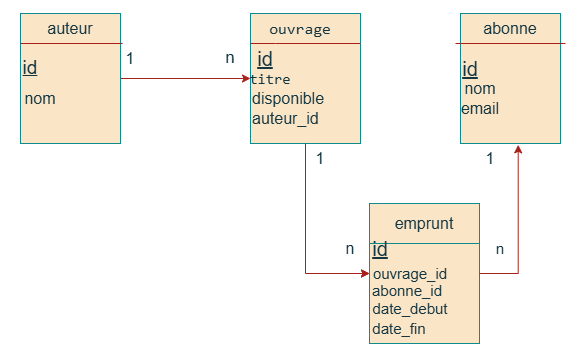

The diagram above was exported from draw.io. Its source (the exported page's mxGraphModel, read from the mxfile embedded in the PNG):
<mxGraphModel dx="1605" dy="462" grid="1" gridSize="10" guides="1" tooltips="1" connect="1" arrows="1" fold="1" page="1" pageScale="1" pageWidth="827" pageHeight="1169" math="0" shadow="0">
  <root>
    <mxCell id="0" />
    <mxCell id="1" parent="0" />
    <mxCell id="B86mU48oFcT5aNouRRMa-66" edge="1" parent="1" source="B86mU48oFcT5aNouRRMa-1" style="edgeStyle=orthogonalEdgeStyle;rounded=0;orthogonalLoop=1;jettySize=auto;html=1;exitX=1;exitY=0.5;exitDx=0;exitDy=0;entryX=0;entryY=0.5;entryDx=0;entryDy=0;labelBackgroundColor=none;strokeColor=#A8201A;fontColor=default;" target="B86mU48oFcT5aNouRRMa-18">
      <mxGeometry relative="1" as="geometry">
        <Array as="points" />
      </mxGeometry>
    </mxCell>
    <mxCell id="B86mU48oFcT5aNouRRMa-1" parent="1" style="rounded=0;whiteSpace=wrap;html=1;labelBackgroundColor=none;fillColor=#FAE5C7;strokeColor=#0F8B8D;fontColor=#143642;" value="" vertex="1">
      <mxGeometry height="130" width="100" x="10" y="30" as="geometry" />
    </mxCell>
    <mxCell id="B86mU48oFcT5aNouRRMa-5" parent="1" style="text;html=1;whiteSpace=wrap;strokeColor=none;fillColor=none;align=center;verticalAlign=middle;rounded=0;fontSize=16;labelBackgroundColor=none;fontColor=#143642;" value="auteur" vertex="1">
      <mxGeometry height="30" width="80" x="20" y="30" as="geometry" />
    </mxCell>
    <mxCell id="B86mU48oFcT5aNouRRMa-11" edge="1" parent="1" style="endArrow=none;html=1;rounded=0;labelBackgroundColor=none;strokeColor=#A8201A;fontColor=default;" value="">
      <mxGeometry height="50" relative="1" width="50" as="geometry">
        <Array as="points" />
        <mxPoint x="10" y="60" as="sourcePoint" />
        <mxPoint x="112" y="60" as="targetPoint" />
      </mxGeometry>
    </mxCell>
    <mxCell id="B86mU48oFcT5aNouRRMa-16" parent="1" style="text;html=1;whiteSpace=wrap;strokeColor=none;fillColor=none;align=center;verticalAlign=middle;rounded=0;strokeWidth=0;fontSize=19;fontColor=#143642;labelBackgroundColor=none;" value="&lt;u&gt;id&lt;/u&gt;" vertex="1">
      <mxGeometry height="30" width="60" x="-10" y="70" as="geometry" />
    </mxCell>
    <mxCell id="B86mU48oFcT5aNouRRMa-17" parent="1" style="text;html=1;whiteSpace=wrap;strokeColor=none;fillColor=none;align=center;verticalAlign=middle;rounded=0;fontSize=16;labelBackgroundColor=none;fontColor=#143642;" value="&lt;font&gt;nom&lt;/font&gt;" vertex="1">
      <mxGeometry height="30" width="60" y="100" as="geometry" />
    </mxCell>
    <mxCell id="B86mU48oFcT5aNouRRMa-77" edge="1" parent="1" style="edgeStyle=orthogonalEdgeStyle;rounded=0;orthogonalLoop=1;jettySize=auto;html=1;exitX=0.5;exitY=1;exitDx=0;exitDy=0;entryX=0;entryY=0.5;entryDx=0;entryDy=0;labelBackgroundColor=none;strokeColor=#A8201A;fontColor=default;" target="B86mU48oFcT5aNouRRMa-68">
      <mxGeometry relative="1" as="geometry">
        <mxPoint x="335" y="290" as="sourcePoint" />
      </mxGeometry>
    </mxCell>
    <mxCell id="B86mU48oFcT5aNouRRMa-18" parent="1" style="rounded=0;whiteSpace=wrap;html=1;labelBackgroundColor=none;fillColor=#FAE5C7;strokeColor=#0F8B8D;fontColor=#143642;" value="" vertex="1">
      <mxGeometry height="130" width="110" x="240" y="30" as="geometry" />
    </mxCell>
    <mxCell id="B86mU48oFcT5aNouRRMa-20" parent="1" style="text;html=1;whiteSpace=wrap;strokeColor=none;fillColor=none;align=center;verticalAlign=middle;rounded=0;fontSize=16;labelBackgroundColor=none;fontColor=#143642;" value="&#10;&lt;div style=&quot;font-family: Consolas, &amp;quot;Courier New&amp;quot;, monospace; font-weight: normal; line-height: 19px; white-space: pre;&quot;&gt;&lt;div&gt;&lt;span style=&quot;&quot;&gt;ouvrage&lt;/span&gt;&lt;/div&gt;&lt;/div&gt;&#10;&#10;" vertex="1">
      <mxGeometry height="30" width="60" x="260" y="40" as="geometry" />
    </mxCell>
    <mxCell id="B86mU48oFcT5aNouRRMa-22" parent="1" style="text;html=1;whiteSpace=wrap;strokeColor=none;fillColor=none;align=center;verticalAlign=middle;rounded=0;fontColor=#143642;labelBackgroundColor=none;fontSize=15;" value="&#10;&lt;div style=&quot;font-family: Consolas, &amp;quot;Courier New&amp;quot;, monospace; font-weight: normal; line-height: 19px; white-space: pre;&quot;&gt;&lt;div&gt;&lt;span&gt;titre&lt;/span&gt;&lt;/div&gt;&lt;/div&gt;&#10;&#10;" vertex="1">
      <mxGeometry height="30" width="60" x="230" y="90" as="geometry" />
    </mxCell>
    <mxCell id="B86mU48oFcT5aNouRRMa-21" parent="1" style="text;html=1;whiteSpace=wrap;strokeColor=none;fillColor=none;align=center;verticalAlign=middle;rounded=0;fontSize=20;fontStyle=4;labelBackgroundColor=none;fontColor=#143642;" value="id" vertex="1">
      <mxGeometry height="30" width="50" x="230" y="60" as="geometry" />
    </mxCell>
    <mxCell id="B86mU48oFcT5aNouRRMa-24" edge="1" parent="1" source="B86mU48oFcT5aNouRRMa-17" style="edgeStyle=orthogonalEdgeStyle;rounded=0;orthogonalLoop=1;jettySize=auto;html=1;exitX=0.5;exitY=1;exitDx=0;exitDy=0;labelBackgroundColor=none;strokeColor=#A8201A;fontColor=default;" target="B86mU48oFcT5aNouRRMa-17">
      <mxGeometry relative="1" as="geometry" />
    </mxCell>
    <mxCell id="B86mU48oFcT5aNouRRMa-27" parent="1" style="text;html=1;whiteSpace=wrap;strokeColor=none;fillColor=none;align=left;verticalAlign=middle;rounded=0;labelBackgroundColor=none;fontColor=#143642;" value="&lt;font style=&quot;font-size: 16px;&quot;&gt;disponible&lt;/font&gt;" vertex="1">
      <mxGeometry height="30" width="60" x="240" y="100" as="geometry" />
    </mxCell>
    <mxCell id="B86mU48oFcT5aNouRRMa-29" parent="1" style="text;html=1;whiteSpace=wrap;strokeColor=none;fillColor=none;align=left;verticalAlign=middle;rounded=0;labelBackgroundColor=none;fontColor=#143642;" value="&lt;font style=&quot;font-size: 16px;&quot;&gt;auteur_id&lt;/font&gt;" vertex="1">
      <mxGeometry height="30" width="60" x="240" y="120" as="geometry" />
    </mxCell>
    <mxCell id="B86mU48oFcT5aNouRRMa-30" edge="1" parent="1" source="B86mU48oFcT5aNouRRMa-20" style="edgeStyle=orthogonalEdgeStyle;rounded=0;orthogonalLoop=1;jettySize=auto;html=1;exitX=0.5;exitY=1;exitDx=0;exitDy=0;labelBackgroundColor=none;strokeColor=#A8201A;fontColor=default;" target="B86mU48oFcT5aNouRRMa-20">
      <mxGeometry relative="1" as="geometry" />
    </mxCell>
    <mxCell id="B86mU48oFcT5aNouRRMa-34" edge="1" parent="1" style="endArrow=none;html=1;rounded=0;labelBackgroundColor=none;strokeColor=#A8201A;fontColor=default;" value="">
      <mxGeometry height="50" relative="1" width="50" as="geometry">
        <Array as="points">
          <mxPoint x="265" y="60" />
        </Array>
        <mxPoint x="240" y="60" as="sourcePoint" />
        <mxPoint x="350" y="60" as="targetPoint" />
      </mxGeometry>
    </mxCell>
    <mxCell id="B86mU48oFcT5aNouRRMa-38" parent="1" style="rounded=0;whiteSpace=wrap;html=1;labelBackgroundColor=none;fillColor=#FAE5C7;strokeColor=#0F8B8D;fontColor=#143642;" value="" vertex="1">
      <mxGeometry height="130" width="100" x="450" y="30" as="geometry" />
    </mxCell>
    <mxCell id="B86mU48oFcT5aNouRRMa-43" edge="1" parent="1" style="endArrow=none;html=1;rounded=0;labelBackgroundColor=none;strokeColor=#A8201A;fontColor=default;" target="B86mU48oFcT5aNouRRMa-38" value="">
      <mxGeometry height="50" relative="1" width="50" as="geometry">
        <mxPoint x="450" y="60" as="sourcePoint" />
        <mxPoint x="470" y="54" as="targetPoint" />
      </mxGeometry>
    </mxCell>
    <mxCell id="B86mU48oFcT5aNouRRMa-44" parent="1" style="text;html=1;whiteSpace=wrap;strokeColor=none;fillColor=none;align=center;verticalAlign=middle;rounded=0;fontSize=16;labelBackgroundColor=none;fontColor=#143642;" value="abonne" vertex="1">
      <mxGeometry height="30" width="60" x="470" y="30" as="geometry" />
    </mxCell>
    <mxCell id="B86mU48oFcT5aNouRRMa-45" edge="1" parent="1" style="endArrow=none;html=1;rounded=0;labelBackgroundColor=none;strokeColor=#A8201A;fontColor=default;" value="">
      <mxGeometry height="50" relative="1" width="50" as="geometry">
        <mxPoint x="445" y="60" as="sourcePoint" />
        <mxPoint x="555" y="60" as="targetPoint" />
      </mxGeometry>
    </mxCell>
    <mxCell id="B86mU48oFcT5aNouRRMa-46" parent="1" style="text;html=1;whiteSpace=wrap;strokeColor=none;fillColor=none;align=center;verticalAlign=middle;rounded=0;fontSize=20;fontStyle=4;labelBackgroundColor=none;fontColor=#143642;" value="id" vertex="1">
      <mxGeometry height="30" width="60" x="430" y="70" as="geometry" />
    </mxCell>
    <mxCell id="B86mU48oFcT5aNouRRMa-47" parent="1" style="text;html=1;whiteSpace=wrap;strokeColor=none;fillColor=none;align=center;verticalAlign=middle;rounded=0;fontSize=16;labelBackgroundColor=none;fontColor=#143642;" value="nom" vertex="1">
      <mxGeometry height="30" width="60" x="440" y="90" as="geometry" />
    </mxCell>
    <mxCell id="B86mU48oFcT5aNouRRMa-48" parent="1" style="text;html=1;whiteSpace=wrap;strokeColor=none;fillColor=none;align=center;verticalAlign=middle;rounded=0;fontSize=16;labelBackgroundColor=none;fontColor=#143642;" value="email" vertex="1">
      <mxGeometry height="30" width="60" x="440" y="110" as="geometry" />
    </mxCell>
    <mxCell id="B86mU48oFcT5aNouRRMa-67" parent="1" style="text;html=1;whiteSpace=wrap;strokeColor=none;fillColor=none;align=center;verticalAlign=middle;rounded=0;fontSize=16;labelBackgroundColor=none;fontColor=#143642;" value="1" vertex="1">
      <mxGeometry height="30" width="60" x="90" y="60" as="geometry" />
    </mxCell>
    <mxCell id="B86mU48oFcT5aNouRRMa-68" parent="1" style="rounded=0;whiteSpace=wrap;html=1;labelBackgroundColor=none;fillColor=#FAE5C7;strokeColor=#0F8B8D;fontColor=#143642;" value="" vertex="1">
      <mxGeometry height="140" width="110" x="359" y="220" as="geometry" />
    </mxCell>
    <mxCell id="B86mU48oFcT5aNouRRMa-69" parent="1" style="rounded=0;whiteSpace=wrap;html=1;labelBackgroundColor=none;fillColor=#FAE5C7;strokeColor=#0F8B8D;fontColor=#143642;" value="&lt;font style=&quot;font-size: 16px;&quot;&gt;emprunt&lt;/font&gt;" vertex="1">
      <mxGeometry height="40" width="110" x="359" y="220" as="geometry" />
    </mxCell>
    <mxCell id="B86mU48oFcT5aNouRRMa-71" parent="1" style="text;html=1;whiteSpace=wrap;strokeColor=none;fillColor=none;align=center;verticalAlign=middle;rounded=0;fontSize=20;fontStyle=4;labelBackgroundColor=none;fontColor=#143642;" value="id" vertex="1">
      <mxGeometry height="30" width="60" x="340" y="250" as="geometry" />
    </mxCell>
    <mxCell id="B86mU48oFcT5aNouRRMa-72" parent="1" style="text;html=1;whiteSpace=wrap;strokeColor=none;fillColor=none;align=center;verticalAlign=middle;rounded=0;fontSize=15;labelBackgroundColor=none;fontColor=#143642;" value="ouvrage_id" vertex="1">
      <mxGeometry height="30" width="60" x="370" y="275" as="geometry" />
    </mxCell>
    <mxCell id="B86mU48oFcT5aNouRRMa-73" parent="1" style="text;html=1;whiteSpace=wrap;strokeColor=none;fillColor=none;align=center;verticalAlign=middle;rounded=0;fontSize=15;labelBackgroundColor=none;fontColor=#143642;" value="abonne_id" vertex="1">
      <mxGeometry height="30" width="60" x="367" y="292" as="geometry" />
    </mxCell>
    <mxCell id="B86mU48oFcT5aNouRRMa-74" parent="1" style="text;html=1;whiteSpace=wrap;strokeColor=none;fillColor=none;align=center;verticalAlign=middle;rounded=0;fontSize=15;labelBackgroundColor=none;fontColor=#143642;" value="date_fin" vertex="1">
      <mxGeometry height="30" width="60" x="359" y="330" as="geometry" />
    </mxCell>
    <mxCell id="B86mU48oFcT5aNouRRMa-75" parent="1" style="text;html=1;whiteSpace=wrap;strokeColor=none;fillColor=none;align=center;verticalAlign=middle;rounded=0;fontSize=15;labelBackgroundColor=none;fontColor=#143642;" value="date_debut" vertex="1">
      <mxGeometry height="30" width="70" x="365" y="310" as="geometry" />
    </mxCell>
    <mxCell id="B86mU48oFcT5aNouRRMa-78" edge="1" parent="1" source="B86mU48oFcT5aNouRRMa-68" style="edgeStyle=orthogonalEdgeStyle;rounded=0;orthogonalLoop=1;jettySize=auto;html=1;exitX=1;exitY=0.5;exitDx=0;exitDy=0;entryX=0.577;entryY=1.01;entryDx=0;entryDy=0;entryPerimeter=0;labelBackgroundColor=none;strokeColor=#A8201A;fontColor=default;" target="B86mU48oFcT5aNouRRMa-38">
      <mxGeometry relative="1" as="geometry" />
    </mxCell>
    <mxCell id="B86mU48oFcT5aNouRRMa-79" parent="1" style="text;html=1;whiteSpace=wrap;strokeColor=none;fillColor=none;align=center;verticalAlign=middle;rounded=0;labelBackgroundColor=none;fontColor=#143642;" value="&lt;font style=&quot;font-size: 16px;&quot;&gt;1&lt;/font&gt;" vertex="1">
      <mxGeometry height="30" width="60" x="450" y="160" as="geometry" />
    </mxCell>
    <mxCell id="B86mU48oFcT5aNouRRMa-80" parent="1" style="text;html=1;whiteSpace=wrap;strokeColor=none;fillColor=none;align=center;verticalAlign=middle;rounded=0;labelBackgroundColor=none;fontColor=#143642;" value="&lt;font style=&quot;font-size: 17px;&quot;&gt;n&lt;/font&gt;" vertex="1">
      <mxGeometry height="30" width="60" x="190" y="60" as="geometry" />
    </mxCell>
    <mxCell id="B86mU48oFcT5aNouRRMa-82" edge="1" parent="1" source="B86mU48oFcT5aNouRRMa-18" style="edgeStyle=orthogonalEdgeStyle;rounded=0;orthogonalLoop=1;jettySize=auto;html=1;exitX=0.5;exitY=1;exitDx=0;exitDy=0;entryX=0;entryY=0.5;entryDx=0;entryDy=0;labelBackgroundColor=none;strokeColor=#A8201A;fontColor=default;" target="B86mU48oFcT5aNouRRMa-68" value="">
      <mxGeometry relative="1" as="geometry">
        <mxPoint x="295" y="160" as="sourcePoint" />
        <mxPoint x="305" y="275" as="targetPoint" />
      </mxGeometry>
    </mxCell>
    <mxCell id="B86mU48oFcT5aNouRRMa-83" parent="1" style="text;html=1;whiteSpace=wrap;strokeColor=none;fillColor=none;align=center;verticalAlign=middle;rounded=0;labelBackgroundColor=none;fontColor=#143642;" value="&lt;font style=&quot;font-size: 16px;&quot;&gt;n&lt;/font&gt;" vertex="1">
      <mxGeometry height="30" width="60" x="310" y="250" as="geometry" />
    </mxCell>
    <mxCell id="B86mU48oFcT5aNouRRMa-85" parent="1" style="text;html=1;whiteSpace=wrap;strokeColor=none;fillColor=none;align=center;verticalAlign=middle;rounded=0;labelBackgroundColor=none;fontColor=#143642;" value="&lt;font style=&quot;font-size: 16px;&quot;&gt;1&lt;/font&gt;" vertex="1">
      <mxGeometry height="30" width="60" x="280" y="160" as="geometry" />
    </mxCell>
    <mxCell id="B86mU48oFcT5aNouRRMa-87" parent="1" style="text;html=1;whiteSpace=wrap;strokeColor=none;fillColor=none;align=center;verticalAlign=middle;rounded=0;fontColor=#143642;" value="&lt;font style=&quot;font-size: 15px;&quot;&gt;n&lt;/font&gt;" vertex="1">
      <mxGeometry height="30" width="60" x="460" y="250" as="geometry" />
    </mxCell>
  </root>
</mxGraphModel>